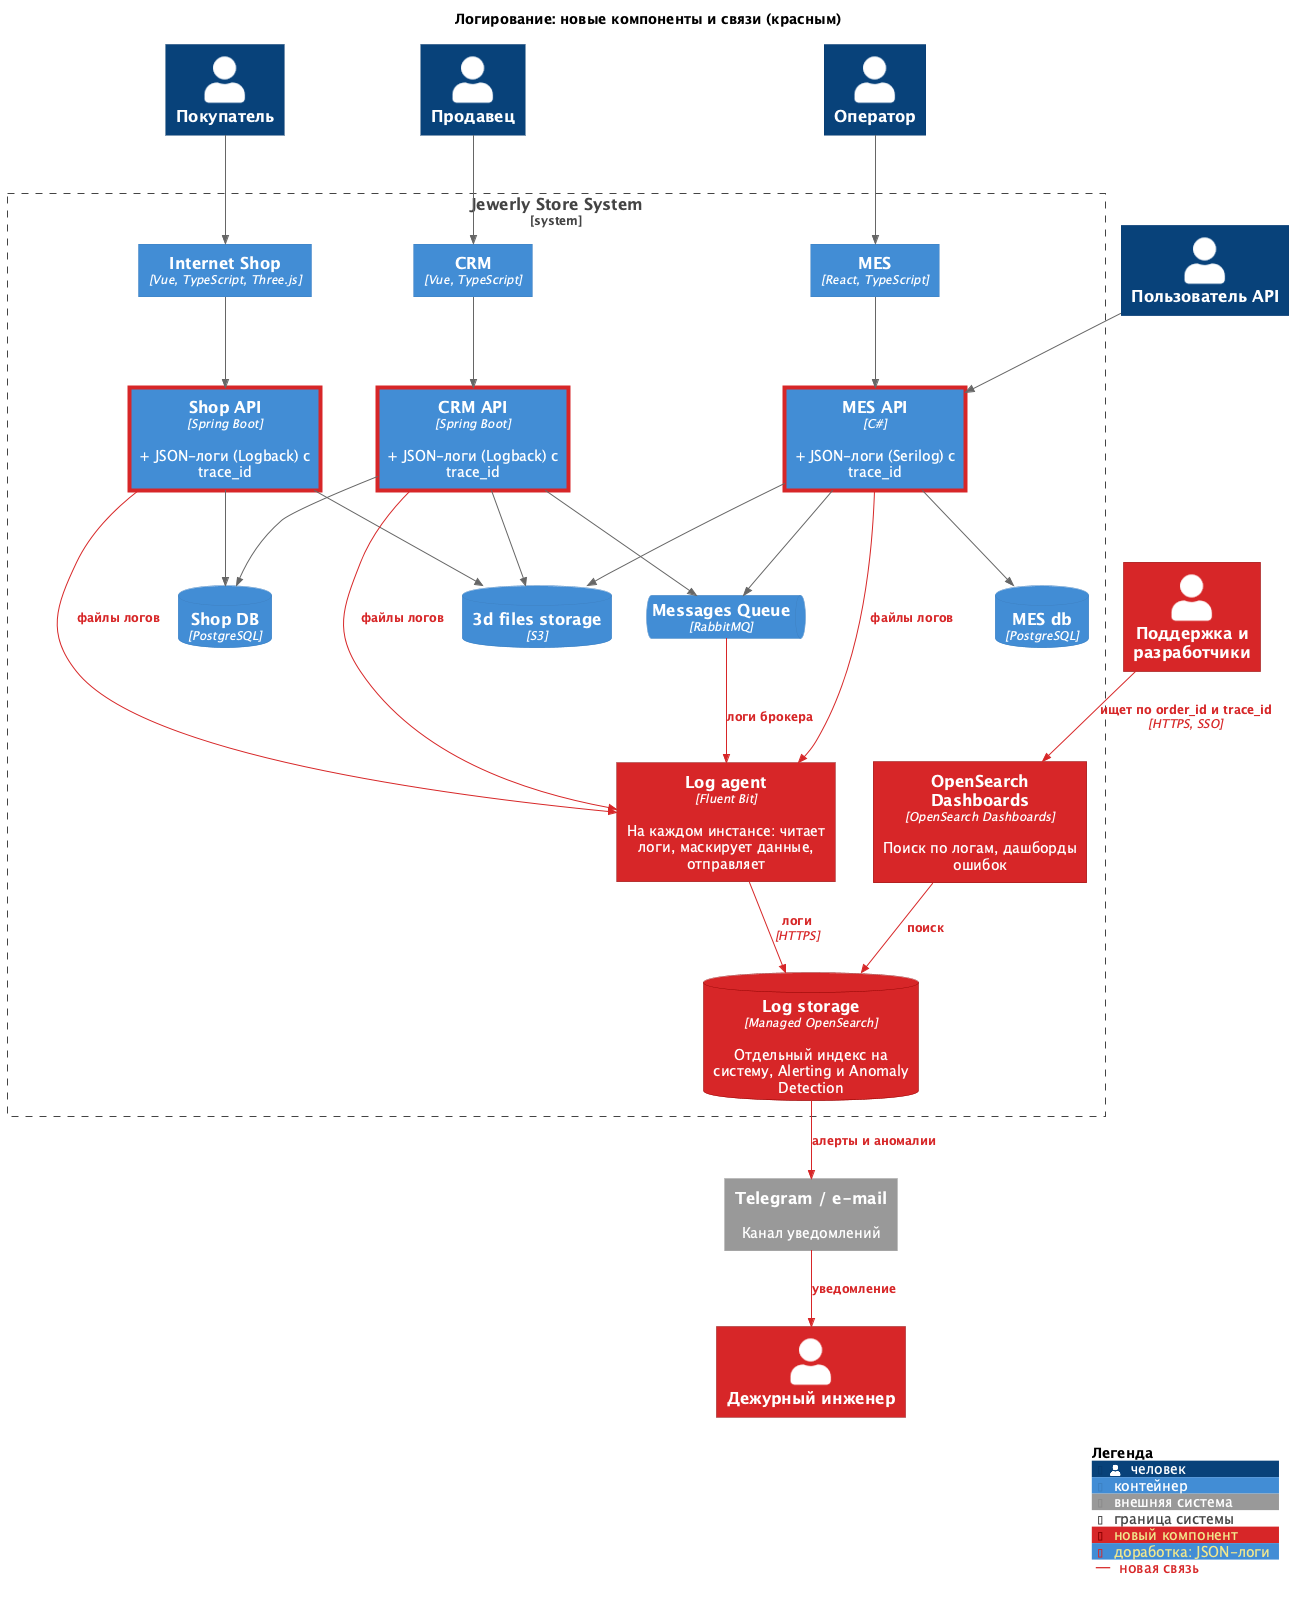

The diagram above was rendered by PlantUML. Its source (embedded in the PNG):
@startuml
!include <C4/C4_Container>

!$LEGEND_TITLE_TEXT = "Легенда"
UpdateElementStyle("person", $legendText="человек")
UpdateElementStyle("container", $legendText="контейнер")
UpdateElementStyle("external_system", $legendText="внешняя система")
UpdateBoundaryStyle("system", $legendText="граница системы")

title Логирование: новые компоненты и связи (красным)

AddElementTag("new", $bgColor="#d62728", $borderColor="#8b0000", $legendText="новый компонент")
AddElementTag("changed", $bgColor="#438DD5", $borderColor="#d62728", $borderThickness="4", $legendText="доработка: JSON-логи")
AddRelTag("new", $textColor="#d62728", $lineColor="#d62728", $legendText="новая связь")

Person(customer, "Покупатель")
Person(seller, "Продавец")
Person(apiUser, "Пользователь API")
Person(operator, "Оператор")
Person(support, "Поддержка и разработчики", $tags="new")
Person(onCall, "Дежурный инженер", $tags="new")
System_Ext(messenger, "Telegram / e-mail", "Канал уведомлений")

System_Boundary(sys, "Jewerly Store System") {
  Container(shop, "Internet Shop", "Vue, TypeScript, Three.js")
  Container(shopApi, "Shop API", "Spring Boot", "+ JSON-логи (Logback) с trace_id", $tags="changed")
  ContainerDb(shopDb, "Shop DB", "PostgreSQL")
  Container(crm, "CRM", "Vue, TypeScript")
  Container(crmApi, "CRM API", "Spring Boot", "+ JSON-логи (Logback) с trace_id", $tags="changed")
  ContainerQueue(mq, "Messages Queue", "RabbitMQ")
  ContainerDb(s3, "3d files storage", "S3")
  Container(mes, "MES", "React, TypeScript")
  Container(mesApi, "MES API", "C#", "+ JSON-логи (Serilog) с trace_id", $tags="changed")
  ContainerDb(mesDb, "MES db", "PostgreSQL")

  Container(agent, "Log agent", "Fluent Bit", "На каждом инстансе: читает логи, маскирует данные, отправляет", $tags="new")
  ContainerDb(logStorage, "Log storage", "Managed OpenSearch", "Отдельный индекс на систему, Alerting и Anomaly Detection", $tags="new")
  Container(dashboards, "OpenSearch Dashboards", "OpenSearch Dashboards", "Поиск по логам, дашборды ошибок", $tags="new")
}

Rel(customer, shop, "")
Rel(shop, shopApi, "")
Rel(shopApi, shopDb, "")
Rel(shopApi, s3, "")
Rel(seller, crm, "")
Rel(crm, crmApi, "")
Rel(crmApi, shopDb, "")
Rel(crmApi, s3, "")
Rel(crmApi, mq, "")
Rel(mesApi, mq, "")
Rel(apiUser, mesApi, "")
Rel(operator, mes, "")
Rel(mes, mesApi, "")
Rel(mesApi, s3, "")
Rel(mesApi, mesDb, "")

Rel(shopApi, agent, "файлы логов", $tags="new")
Rel(crmApi, agent, "файлы логов", $tags="new")
Rel(mesApi, agent, "файлы логов", $tags="new")
Rel(mq, agent, "логи брокера", $tags="new")
Rel(agent, logStorage, "логи", "HTTPS", $tags="new")
Rel(dashboards, logStorage, "поиск", $tags="new")
Rel(support, dashboards, "ищет по order_id и trace_id", "HTTPS, SSO", $tags="new")
Rel(logStorage, messenger, "алерты и аномалии", $tags="new")
Rel(messenger, onCall, "уведомление", $tags="new")

SHOW_LEGEND()
@enduml